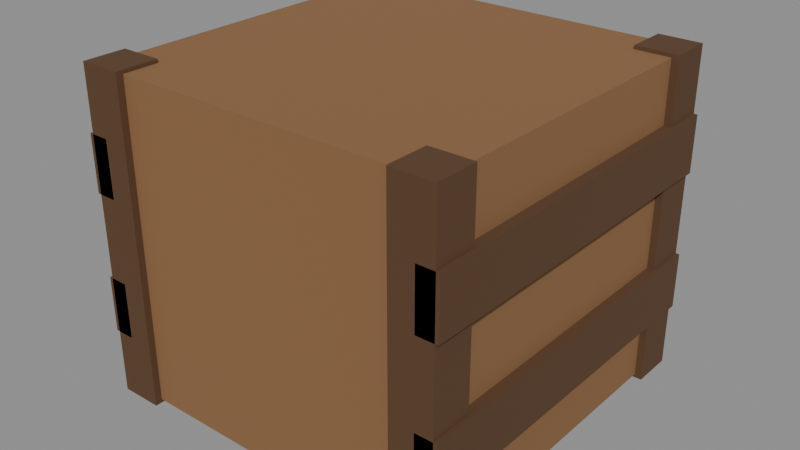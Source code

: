 # Source: item-box.blend  (saved by Blender 5.3.31; exported with 4.5.12 LTS)
import bpy
from mathutils import Matrix  # noqa: F401  (used for matrix-valued properties, if any)

bpy.ops.wm.read_factory_settings(use_empty=True)
scene = bpy.context.scene
scene.name = 'Scene'

# ---- materials (node trees are filled in below, after node groups)
mat_8a6440 = bpy.data.materials.new('#8a6440')
mat_8a6440.use_backface_culling = True
mat_8a6440.diffuse_color = (0.2542, 0.1274, 0.05127, 1.0)
mat_5a3e26 = bpy.data.materials.new('#5a3e26')
mat_5a3e26.use_backface_culling = True
mat_5a3e26.diffuse_color = (0.1022, 0.04817, 0.01938, 1.0)

# ---- material node trees
mat_8a6440.use_nodes = True; mat_8a6440.node_tree.nodes.clear()
_N = mat_8a6440.node_tree.nodes; _L = mat_8a6440.node_tree.links
n0 = _N.new('ShaderNodeBsdfPrincipled'); n0.name = 'Principled BSDF'; n0.location = (-200, 100)
n0.inputs[0].default_value = (0.2542, 0.1274, 0.05127, 1.0)
n0.inputs[2].default_value = 0.9
n0.inputs[10].default_value = 0.005
n1 = _N.new('ShaderNodeOutputMaterial'); n1.name = 'Material Output'; n1.location = (200, 100)
_L.new(n0.outputs[0], n1.inputs[0])
n1.is_active_output = True
mat_5a3e26.use_nodes = True; mat_5a3e26.node_tree.nodes.clear()
_N = mat_5a3e26.node_tree.nodes; _L = mat_5a3e26.node_tree.links
n0 = _N.new('ShaderNodeBsdfPrincipled'); n0.name = 'Principled BSDF'; n0.location = (-200, 100)
n0.inputs[0].default_value = (0.1022, 0.04817, 0.01938, 1.0)
n0.inputs[2].default_value = 0.9
n0.inputs[10].default_value = 0.005
n1 = _N.new('ShaderNodeOutputMaterial'); n1.name = 'Material Output'; n1.location = (200, 100)
_L.new(n0.outputs[0], n1.inputs[0])
n1.is_active_output = True

# ---- meshes
me_00__8a6440_r110 = bpy.data.meshes.new('00_#8a6440_r110')
me_00__8a6440_r110.from_pydata([(-0.25, 0.25, 0.0), (-0.25, -0.25, 0.0), (-0.25, 0.25, 0.45), (-0.25, -0.25, 0.45), (0.25, 0.25, 0.0), (0.25, -0.25, 0.0), (0.25, 0.25, 0.45), (0.25, -0.25, 0.45)], [], [(0, 1, 3, 2), (2, 3, 7, 6), (6, 7, 5, 4), (4, 5, 1, 0), (2, 6, 4, 0), (7, 3, 1, 5)])
me_00__8a6440_r110.materials.append(mat_8a6440)
me_00__8a6440_r110.update()
me_01__5a3e26_r110 = bpy.data.meshes.new('01_#5a3e26_r110')
me_01__5a3e26_r110.from_pydata([(-0.26, 0.26, -0.005), (-0.26, 0.2, -0.005), (-0.26, 0.26, 0.455), (-0.26, 0.2, 0.455), (-0.2, 0.26, -0.005), (-0.2, 0.2, -0.005), (-0.2, 0.26, 0.455), (-0.2, 0.2, 0.455), (-0.26, -0.2, -0.005), (-0.26, -0.26, -0.005), (-0.26, -0.2, 0.455), (-0.26, -0.26, 0.455), (-0.2, -0.2, -0.005), (-0.2, -0.26, -0.005), (-0.2, -0.2, 0.455), (-0.2, -0.26, 0.455), (-0.265, 0.26, 0.284), (-0.265, -0.26, 0.284), (-0.265, 0.26, 0.364), (-0.265, -0.26, 0.364), (-0.235, 0.26, 0.284), (-0.235, -0.26, 0.284), (-0.235, 0.26, 0.364), (-0.235, -0.26, 0.364), (-0.265, 0.26, 0.086), (-0.265, -0.26, 0.086), (-0.265, 0.26, 0.166), (-0.265, -0.26, 0.166), (-0.235, 0.26, 0.086), (-0.235, -0.26, 0.086), (-0.235, 0.26, 0.166), (-0.235, -0.26, 0.166), (0.2, 0.26, -0.005), (0.2, 0.2, -0.005), (0.2, 0.26, 0.455), (0.2, 0.2, 0.455), (0.26, 0.26, -0.005), (0.26, 0.2, -0.005), (0.26, 0.26, 0.455), (0.26, 0.2, 0.455), (0.2, -0.2, -0.005), (0.2, -0.26, -0.005), (0.2, -0.2, 0.455), (0.2, -0.26, 0.455), (0.26, -0.2, -0.005), (0.26, -0.26, -0.005), (0.26, -0.2, 0.455), (0.26, -0.26, 0.455), (0.235, 0.26, 0.284), (0.235, -0.26, 0.284), (0.235, 0.26, 0.364), (0.235, -0.26, 0.364), (0.265, 0.26, 0.284), (0.265, -0.26, 0.284), (0.265, 0.26, 0.364), (0.265, -0.26, 0.364), (0.235, 0.26, 0.086), (0.235, -0.26, 0.086), (0.235, 0.26, 0.166), (0.235, -0.26, 0.166), (0.265, 0.26, 0.086), (0.265, -0.26, 0.086), (0.265, 0.26, 0.166), (0.265, -0.26, 0.166)], [], [(0, 1, 3, 2), (2, 3, 7, 6), (6, 7, 5, 4), (4, 5, 1, 0), (2, 6, 4, 0), (7, 3, 1, 5), (8, 9, 11, 10), (10, 11, 15, 14), (14, 15, 13, 12), (12, 13, 9, 8), (10, 14, 12, 8), (15, 11, 9, 13), (16, 17, 19, 18), (18, 19, 23, 22), (22, 23, 21, 20), (20, 21, 17, 16), (18, 22, 20, 16), (23, 19, 17, 21), (24, 25, 27, 26), (26, 27, 31, 30), (30, 31, 29, 28), (28, 29, 25, 24), (26, 30, 28, 24), (31, 27, 25, 29), (32, 33, 35, 34), (34, 35, 39, 38), (38, 39, 37, 36), (36, 37, 33, 32), (34, 38, 36, 32), (39, 35, 33, 37), (40, 41, 43, 42), (42, 43, 47, 46), (46, 47, 45, 44), (44, 45, 41, 40), (42, 46, 44, 40), (47, 43, 41, 45), (48, 49, 51, 50), (50, 51, 55, 54), (54, 55, 53, 52), (52, 53, 49, 48), (50, 54, 52, 48), (55, 51, 49, 53), (56, 57, 59, 58), (58, 59, 63, 62), (62, 63, 61, 60), (60, 61, 57, 56), (58, 62, 60, 56), (63, 59, 57, 61)])
me_01__5a3e26_r110.materials.append(mat_5a3e26)
me_01__5a3e26_r110.update()

# ---- objects
ob_00__8a6440_r110 = bpy.data.objects.new('00_#8a6440_r110', me_00__8a6440_r110)
ob_01__5a3e26_r110 = bpy.data.objects.new('01_#5a3e26_r110', me_01__5a3e26_r110)

# ---- transforms, parenting, visibility, modifiers, constraints
ob_00__8a6440_r110.location = (0.0, 0.0, 0.0)
ob_01__5a3e26_r110.location = (0.0, 0.0, 0.0)

# ---- collection membership
scene.collection.objects.link(ob_00__8a6440_r110)
scene.collection.objects.link(ob_01__5a3e26_r110)

# ---- scene / render settings (as saved in the file)
scene.frame_start = 1; scene.frame_end = 250; scene.frame_set(1)
scene.render.engine = 'BLENDER_EEVEE_NEXT'
scene.render.bake_bias = 0.0
scene.render.bake_samples = 0
scene.render.compositor_device = 'GPU'
scene.eevee.use_volume_custom_range = False
scene.eevee.fast_gi_thickness_near = 0.1
scene.eevee.fast_gi_thickness_far = 0.0
scene.eevee.ray_tracing_options.screen_trace_thickness = 0.1
bpy.context.view_layer.update()

# ---- added for rendering (the .blend has no active camera and no usable light): camera, sun + grey world if the file has none
cam_auto = bpy.data.cameras.new('AutoCamera')
cam_auto.lens = 50.0
cam_auto.sensor_width = 36.0
cam_auto.clip_end = 1000.0
ob_auto_camera = bpy.data.objects.new('AutoCamera', cam_auto)
scene.collection.objects.link(ob_auto_camera)
ob_auto_camera.location = (0.808129, -0.969755, 0.871504)
ob_auto_camera.rotation_euler = (1.09748, -7.21219e-08, 0.694738)
scene.camera = ob_auto_camera
light_auto_sun = bpy.data.lights.new('AutoSun', 'SUN')
light_auto_sun.energy = 3.0
light_auto_sun.angle = 0.0523599
ob_auto_sun = bpy.data.objects.new('AutoSun', light_auto_sun)
scene.collection.objects.link(ob_auto_sun)
ob_auto_sun.rotation_euler = (0.872665, 0.174533, 0.523599)
if scene.world is None:
    world_auto = bpy.data.worlds.new('AutoWorld')
    world_auto.color = (0.3, 0.3, 0.3)
    scene.world = world_auto
bpy.context.view_layer.update()
